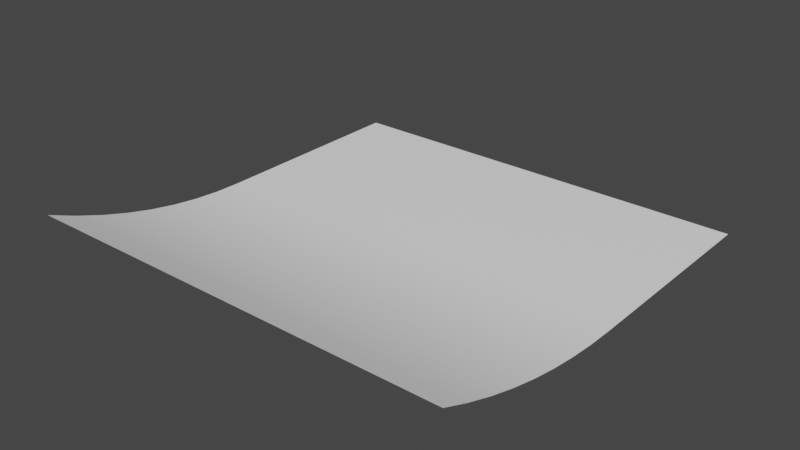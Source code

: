 # Source: post-it.blend  (saved by Blender 3.5.10; exported with 4.5.12 LTS)
import bpy
from mathutils import Matrix  # noqa: F401  (used for matrix-valued properties, if any)

bpy.ops.wm.read_factory_settings(use_empty=True)
scene = bpy.context.scene
scene.name = 'Scene'

# ---- collections
col_collection = bpy.data.collections.new('Collection'); scene.collection.children.link(col_collection)

# ---- materials (node trees are filled in below, after node groups)
mat_post_it = bpy.data.materials.new('Post-it')
mat_post_it.use_transparent_shadow = False

# ---- material node trees
mat_post_it.use_nodes = True; mat_post_it.node_tree.nodes.clear()
_N = mat_post_it.node_tree.nodes; _L = mat_post_it.node_tree.links
n0 = _N.new('ShaderNodeBsdfPrincipled'); n0.name = 'Principled BSDF'; n0.location = (10, 300)
n0.distribution = 'GGX'
n0.subsurface_method = 'RANDOM_WALK_SKIN'
n0.inputs[0].default_value = (1.0, 1.0, 1.0, 1.0)
n0.inputs[3].default_value = 1.45
n0.inputs[27].default_value = (0.0, 0.0, 0.0, 1.0)
n0.inputs[28].default_value = 1.0
n1 = _N.new('ShaderNodeOutputMaterial'); n1.name = 'Material Output'; n1.location = (300, 300)
_L.new(n0.outputs[0], n1.inputs[0])
n1.is_active_output = True

# ---- world
world_world = bpy.data.worlds.new('World'); scene.world = world_world
world_world.use_nodes = True; world_world.node_tree.nodes.clear()
_N = world_world.node_tree.nodes; _L = world_world.node_tree.links
n0 = _N.new('ShaderNodeOutputWorld'); n0.name = 'World Output'; n0.location = (300, 300)
n1 = _N.new('ShaderNodeBackground'); n1.name = 'Background'; n1.location = (10, 300)
n1.inputs[0].default_value = (0.05088, 0.05088, 0.05088, 1.0)
_L.new(n1.outputs[0], n0.inputs[0])
n0.is_active_output = True
world_world.color = (0.05088, 0.05088, 0.05088)
world_world.use_sun_shadow = False
world_world.sun_shadow_jitter_overblur = 0.0

# ---- meshes
me_plane = bpy.data.meshes.new('Plane')
me_plane.from_pydata([(-1.0, -1.0, 0.0), (1.0, -1.0, 0.2201), (-1.0, 1.0, 0.0), (1.0, 1.0, 0.2201), (-0.1328, -1.0, 0.0), (-0.1328, 1.0, 0.0), (-0.006944, -1.0, 0.0), (0.1189, -1.0, 0.003113), (0.2448, -1.0, 0.01319), (0.3707, -1.0, 0.03024), (0.4965, -1.0, 0.05426), (0.6224, -1.0, 0.08526), (0.7483, -1.0, 0.1232), (0.8741, -1.0, 0.1682), (0.8741, 1.0, 0.1682), (0.7483, 1.0, 0.1232), (0.6224, 1.0, 0.08526), (0.4965, 1.0, 0.05426), (0.3707, 1.0, 0.03024), (0.2448, 1.0, 0.01319), (0.1189, 1.0, 0.003113), (-0.006944, 1.0, 0.0)], [], [(13, 1, 3, 14), (0, 4, 5, 2), (4, 6, 21, 5), (6, 7, 20, 21), (7, 8, 19, 20), (8, 9, 18, 19), (9, 10, 17, 18), (10, 11, 16, 17), (11, 12, 15, 16), (12, 13, 14, 15)])
me_plane.polygons.foreach_set('use_smooth', [True] * 10)
_uv = me_plane.uv_layers.new(name='UVMap')
_uv.uv.foreach_set('vector', [0.9444, 0.0, 1.0, 0.0, 1.0, 1.0, 0.9444, 1.0, 0.0, 0.0, 0.5, 0.0, 0.5, 1.0, 0.0, 1.0, 0.5, 0.0, 0.5556, 0.0, 0.5556, 1.0, 0.5, 1.0, 0.5556, 0.0, 0.6111, 0.0, 0.6111, 1.0, 0.5556, 1.0, 0.6111, 0.0, 0.6667, 0.0, 0.6667, 1.0, 0.6111, 1.0, 0.6667, 0.0, 0.7222, 0.0, 0.7222, 1.0, 0.6667, 1.0, 0.7222, 0.0, 0.7778, 0.0, 0.7778, 1.0, 0.7222, 1.0, 0.7778, 0.0, 0.8333, 0.0, 0.8333, 1.0, 0.7778, 1.0, 0.8333, 0.0, 0.8889, 0.0, 0.8889, 1.0, 0.8333, 1.0, 0.8889, 0.0, 0.9444, 0.0, 0.9444, 1.0, 0.8889, 1.0])
me_plane.materials.append(mat_post_it)
me_plane.update()

# ---- objects
ob_post_it = bpy.data.objects.new('Post-it', me_plane)

# ---- transforms, parenting, visibility, modifiers, constraints
ob_post_it.location = (0.0, 0.0, 0.0)
ob_post_it.rotation_euler = (0.0, -0.0, -1.571)

# ---- collection membership
col_collection.objects.link(ob_post_it)

# ---- scene / render settings (as saved in the file)
scene.frame_start = 1; scene.frame_end = 250; scene.frame_set(1)
scene.render.engine = 'BLENDER_EEVEE_NEXT'
scene.cycles.sampling_pattern = 'TABULATED_SOBOL'
scene.view_settings.view_transform = 'Filmic'
bpy.context.view_layer.update()

# ---- added for rendering (the .blend has no active camera and no usable light): camera, sun
cam_auto = bpy.data.cameras.new('AutoCamera')
cam_auto.lens = 50.0
cam_auto.sensor_width = 36.0
cam_auto.clip_end = 1000.0
ob_auto_camera = bpy.data.objects.new('AutoCamera', cam_auto)
scene.collection.objects.link(ob_auto_camera)
ob_auto_camera.location = (2.62484, -3.14981, 2.20992)
ob_auto_camera.rotation_euler = (1.09748, -7.21219e-08, 0.694738)
scene.camera = ob_auto_camera
light_auto_sun = bpy.data.lights.new('AutoSun', 'SUN')
light_auto_sun.energy = 3.0
light_auto_sun.angle = 0.0523599
ob_auto_sun = bpy.data.objects.new('AutoSun', light_auto_sun)
scene.collection.objects.link(ob_auto_sun)
ob_auto_sun.rotation_euler = (0.872665, 0.174533, 0.523599)
bpy.context.view_layer.update()
